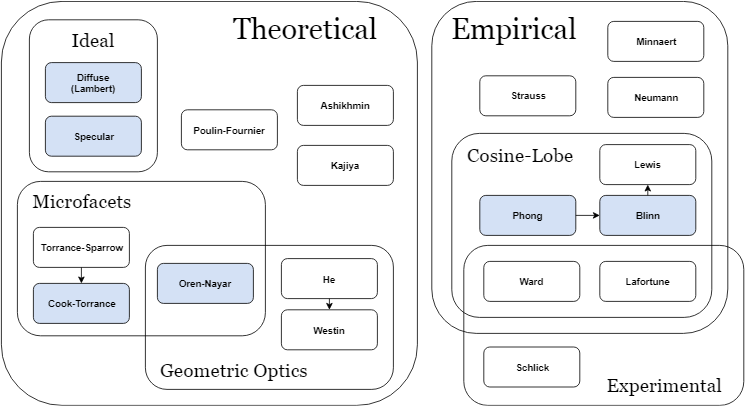

The diagram above was exported from draw.io. Its source (the exported page's mxGraphModel, read from the mxfile embedded in the PNG):
<mxGraphModel dx="1022" dy="691" grid="1" gridSize="10" guides="1" tooltips="1" connect="1" arrows="1" fold="1" page="1" pageScale="1" pageWidth="1100" pageHeight="850" math="0" shadow="0">
  <root>
    <mxCell id="0" />
    <mxCell id="1" parent="0" />
    <mxCell id="j43jWM7Z_rsa2QSqtvBm-28" value="" style="rounded=1;whiteSpace=wrap;html=1;fillColor=none;" vertex="1" parent="1">
      <mxGeometry x="598" y="380" width="350" height="200" as="geometry" />
    </mxCell>
    <mxCell id="j43jWM7Z_rsa2QSqtvBm-26" value="" style="rounded=1;whiteSpace=wrap;html=1;fillColor=none;" vertex="1" parent="1">
      <mxGeometry x="558" y="75" width="370" height="415" as="geometry" />
    </mxCell>
    <mxCell id="j43jWM7Z_rsa2QSqtvBm-27" value="" style="rounded=1;whiteSpace=wrap;html=1;fillColor=none;" vertex="1" parent="1">
      <mxGeometry x="583" y="240" width="325" height="230" as="geometry" />
    </mxCell>
    <mxCell id="j43jWM7Z_rsa2QSqtvBm-23" value="" style="rounded=1;whiteSpace=wrap;html=1;fillColor=none;" vertex="1" parent="1">
      <mxGeometry x="20" y="75" width="520" height="505" as="geometry" />
    </mxCell>
    <mxCell id="j43jWM7Z_rsa2QSqtvBm-25" value="" style="rounded=1;whiteSpace=wrap;html=1;fillColor=none;" vertex="1" parent="1">
      <mxGeometry x="200" y="380" width="310" height="180" as="geometry" />
    </mxCell>
    <mxCell id="j43jWM7Z_rsa2QSqtvBm-24" value="" style="rounded=1;whiteSpace=wrap;html=1;fillColor=none;" vertex="1" parent="1">
      <mxGeometry x="40" y="300" width="310" height="193" as="geometry" />
    </mxCell>
    <mxCell id="j43jWM7Z_rsa2QSqtvBm-8" value="" style="rounded=1;whiteSpace=wrap;html=1;" vertex="1" parent="1">
      <mxGeometry x="55" y="98" width="160" height="190" as="geometry" />
    </mxCell>
    <mxCell id="j43jWM7Z_rsa2QSqtvBm-2" value="Kajiya" style="rounded=1;whiteSpace=wrap;html=1;fontStyle=1" vertex="1" parent="1">
      <mxGeometry x="390" y="255" width="120" height="50" as="geometry" />
    </mxCell>
    <mxCell id="j43jWM7Z_rsa2QSqtvBm-4" value="&lt;div&gt;Poulin-&lt;span&gt;Fournier&lt;/span&gt;&lt;/div&gt;" style="rounded=1;whiteSpace=wrap;html=1;fontStyle=1" vertex="1" parent="1">
      <mxGeometry x="245" y="210.5" width="120" height="50" as="geometry" />
    </mxCell>
    <mxCell id="j43jWM7Z_rsa2QSqtvBm-5" value="Ashikhmin" style="rounded=1;whiteSpace=wrap;html=1;fontStyle=1" vertex="1" parent="1">
      <mxGeometry x="390" y="180" width="120" height="50" as="geometry" />
    </mxCell>
    <mxCell id="j43jWM7Z_rsa2QSqtvBm-6" value="Specular" style="rounded=1;whiteSpace=wrap;html=1;fontStyle=1;fillColor=#D4E1F5;" vertex="1" parent="1">
      <mxGeometry x="75" y="218.5" width="120" height="50" as="geometry" />
    </mxCell>
    <mxCell id="j43jWM7Z_rsa2QSqtvBm-7" value="Diffuse&lt;br&gt;(Lambert)" style="rounded=1;whiteSpace=wrap;html=1;fontStyle=1;fillColor=#D4E1F5;" vertex="1" parent="1">
      <mxGeometry x="75" y="151.5" width="120" height="50" as="geometry" />
    </mxCell>
    <mxCell id="j43jWM7Z_rsa2QSqtvBm-9" value="&lt;div&gt;Torrance-&lt;span&gt;Sparrow&lt;/span&gt;&lt;/div&gt;" style="rounded=1;whiteSpace=wrap;html=1;fontStyle=1" vertex="1" parent="1">
      <mxGeometry x="60" y="357.5" width="120" height="50" as="geometry" />
    </mxCell>
    <mxCell id="j43jWM7Z_rsa2QSqtvBm-10" value="&lt;div&gt;Cook-&lt;span&gt;Torrance&lt;/span&gt;&lt;/div&gt;" style="rounded=1;whiteSpace=wrap;html=1;fontStyle=1;fillColor=#D4E1F5;" vertex="1" parent="1">
      <mxGeometry x="60" y="427.5" width="120" height="50" as="geometry" />
    </mxCell>
    <mxCell id="j43jWM7Z_rsa2QSqtvBm-11" value="&lt;div&gt;Oren-&lt;span&gt;Nayar&lt;/span&gt;&lt;/div&gt;" style="rounded=1;whiteSpace=wrap;html=1;fontStyle=1;fillColor=#D4E1F5;" vertex="1" parent="1">
      <mxGeometry x="215" y="402.5" width="120" height="50" as="geometry" />
    </mxCell>
    <mxCell id="j43jWM7Z_rsa2QSqtvBm-12" value="&lt;div&gt;He&lt;/div&gt;" style="rounded=1;whiteSpace=wrap;html=1;fontStyle=1" vertex="1" parent="1">
      <mxGeometry x="370" y="396.5" width="120" height="50" as="geometry" />
    </mxCell>
    <mxCell id="j43jWM7Z_rsa2QSqtvBm-13" value="Westin" style="rounded=1;whiteSpace=wrap;html=1;fontStyle=1" vertex="1" parent="1">
      <mxGeometry x="370" y="460.5" width="120" height="50" as="geometry" />
    </mxCell>
    <mxCell id="j43jWM7Z_rsa2QSqtvBm-14" value="Minnaert" style="rounded=1;whiteSpace=wrap;html=1;fontStyle=1" vertex="1" parent="1">
      <mxGeometry x="778" y="100" width="120" height="50" as="geometry" />
    </mxCell>
    <mxCell id="j43jWM7Z_rsa2QSqtvBm-15" value="&lt;div&gt;Lewis&lt;/div&gt;" style="rounded=1;whiteSpace=wrap;html=1;fontStyle=1" vertex="1" parent="1">
      <mxGeometry x="768" y="254" width="120" height="50" as="geometry" />
    </mxCell>
    <mxCell id="j43jWM7Z_rsa2QSqtvBm-16" value="&lt;div&gt;Blinn&lt;/div&gt;" style="rounded=1;whiteSpace=wrap;html=1;fontStyle=1;fillColor=#D4E1F5;" vertex="1" parent="1">
      <mxGeometry x="768" y="317.5" width="120" height="50" as="geometry" />
    </mxCell>
    <mxCell id="j43jWM7Z_rsa2QSqtvBm-17" value="&lt;div&gt;Phong&lt;/div&gt;" style="rounded=1;whiteSpace=wrap;html=1;fontStyle=1;fillColor=#D4E1F5;" vertex="1" parent="1">
      <mxGeometry x="618" y="317.5" width="120" height="50" as="geometry" />
    </mxCell>
    <mxCell id="j43jWM7Z_rsa2QSqtvBm-18" value="&lt;div&gt;Lafortune&lt;/div&gt;" style="rounded=1;whiteSpace=wrap;html=1;fontStyle=1" vertex="1" parent="1">
      <mxGeometry x="768" y="400" width="120" height="50" as="geometry" />
    </mxCell>
    <mxCell id="j43jWM7Z_rsa2QSqtvBm-19" value="&lt;div&gt;Ward&lt;/div&gt;" style="rounded=1;whiteSpace=wrap;html=1;fontStyle=1" vertex="1" parent="1">
      <mxGeometry x="623" y="400" width="120" height="50" as="geometry" />
    </mxCell>
    <mxCell id="j43jWM7Z_rsa2QSqtvBm-20" value="&lt;div&gt;Schlick&lt;/div&gt;" style="rounded=1;whiteSpace=wrap;html=1;fontStyle=1" vertex="1" parent="1">
      <mxGeometry x="623" y="507" width="120" height="50" as="geometry" />
    </mxCell>
    <mxCell id="j43jWM7Z_rsa2QSqtvBm-21" value="&lt;div&gt;Neumann&lt;/div&gt;" style="rounded=1;whiteSpace=wrap;html=1;fontStyle=1" vertex="1" parent="1">
      <mxGeometry x="778" y="170" width="120" height="50" as="geometry" />
    </mxCell>
    <mxCell id="j43jWM7Z_rsa2QSqtvBm-22" value="&lt;div&gt;Strauss&lt;/div&gt;" style="rounded=1;whiteSpace=wrap;html=1;fontStyle=1" vertex="1" parent="1">
      <mxGeometry x="618" y="168" width="120" height="50" as="geometry" />
    </mxCell>
    <mxCell id="j43jWM7Z_rsa2QSqtvBm-29" value="&lt;font style=&quot;font-size: 36px&quot; face=&quot;Georgia&quot;&gt;Theoretical&lt;/font&gt;" style="text;html=1;strokeColor=none;fillColor=none;align=center;verticalAlign=middle;whiteSpace=wrap;rounded=0;" vertex="1" parent="1">
      <mxGeometry x="290" y="83" width="220" height="50" as="geometry" />
    </mxCell>
    <mxCell id="j43jWM7Z_rsa2QSqtvBm-30" value="&lt;font style=&quot;font-size: 36px&quot; face=&quot;Georgia&quot;&gt;Empirical&lt;/font&gt;" style="text;html=1;strokeColor=none;fillColor=none;align=center;verticalAlign=middle;whiteSpace=wrap;rounded=0;" vertex="1" parent="1">
      <mxGeometry x="550" y="83" width="220" height="50" as="geometry" />
    </mxCell>
    <mxCell id="j43jWM7Z_rsa2QSqtvBm-31" value="&lt;font style=&quot;font-size: 24px&quot; face=&quot;Georgia&quot;&gt;Experimental&lt;/font&gt;" style="text;html=1;strokeColor=none;fillColor=none;align=center;verticalAlign=middle;whiteSpace=wrap;rounded=0;" vertex="1" parent="1">
      <mxGeometry x="738" y="530" width="220" height="50" as="geometry" />
    </mxCell>
    <mxCell id="j43jWM7Z_rsa2QSqtvBm-32" value="&lt;font style=&quot;font-size: 24px&quot; face=&quot;Georgia&quot;&gt;Cosine-Lobe&lt;/font&gt;" style="text;html=1;strokeColor=none;fillColor=none;align=center;verticalAlign=middle;whiteSpace=wrap;rounded=0;" vertex="1" parent="1">
      <mxGeometry x="558" y="241.5" width="220" height="50" as="geometry" />
    </mxCell>
    <mxCell id="j43jWM7Z_rsa2QSqtvBm-34" value="&lt;font style=&quot;font-size: 24px&quot; face=&quot;Georgia&quot;&gt;Ideal&lt;/font&gt;" style="text;html=1;strokeColor=none;fillColor=none;align=center;verticalAlign=middle;whiteSpace=wrap;rounded=0;" vertex="1" parent="1">
      <mxGeometry x="25" y="98" width="220" height="50" as="geometry" />
    </mxCell>
    <mxCell id="j43jWM7Z_rsa2QSqtvBm-35" value="&lt;font style=&quot;font-size: 24px&quot; face=&quot;Georgia&quot;&gt;Microfacets&lt;/font&gt;" style="text;html=1;strokeColor=none;fillColor=none;align=center;verticalAlign=middle;whiteSpace=wrap;rounded=0;" vertex="1" parent="1">
      <mxGeometry x="10" y="300" width="220" height="50" as="geometry" />
    </mxCell>
    <mxCell id="j43jWM7Z_rsa2QSqtvBm-36" value="&lt;font style=&quot;font-size: 24px&quot; face=&quot;Georgia&quot;&gt;Geometric Optics&lt;/font&gt;" style="text;html=1;strokeColor=none;fillColor=none;align=center;verticalAlign=middle;whiteSpace=wrap;rounded=0;" vertex="1" parent="1">
      <mxGeometry x="200" y="510.5" width="220" height="50" as="geometry" />
    </mxCell>
    <mxCell id="j43jWM7Z_rsa2QSqtvBm-39" value="" style="endArrow=classic;html=1;entryX=0;entryY=0.5;entryDx=0;entryDy=0;exitX=1;exitY=0.5;exitDx=0;exitDy=0;" edge="1" parent="1" source="j43jWM7Z_rsa2QSqtvBm-17" target="j43jWM7Z_rsa2QSqtvBm-16">
      <mxGeometry width="50" height="50" relative="1" as="geometry">
        <mxPoint x="10" y="650" as="sourcePoint" />
        <mxPoint x="60" y="600" as="targetPoint" />
      </mxGeometry>
    </mxCell>
    <mxCell id="j43jWM7Z_rsa2QSqtvBm-40" value="" style="endArrow=classic;html=1;exitX=0.5;exitY=0;exitDx=0;exitDy=0;entryX=0.5;entryY=1;entryDx=0;entryDy=0;" edge="1" parent="1" source="j43jWM7Z_rsa2QSqtvBm-16" target="j43jWM7Z_rsa2QSqtvBm-15">
      <mxGeometry width="50" height="50" relative="1" as="geometry">
        <mxPoint x="10" y="650" as="sourcePoint" />
        <mxPoint x="60" y="600" as="targetPoint" />
      </mxGeometry>
    </mxCell>
    <mxCell id="j43jWM7Z_rsa2QSqtvBm-41" value="" style="endArrow=classic;html=1;" edge="1" parent="1" source="j43jWM7Z_rsa2QSqtvBm-9" target="j43jWM7Z_rsa2QSqtvBm-10">
      <mxGeometry width="50" height="50" relative="1" as="geometry">
        <mxPoint x="10" y="650" as="sourcePoint" />
        <mxPoint x="60" y="600" as="targetPoint" />
      </mxGeometry>
    </mxCell>
    <mxCell id="j43jWM7Z_rsa2QSqtvBm-42" value="" style="endArrow=classic;html=1;exitX=0.5;exitY=1;exitDx=0;exitDy=0;entryX=0.5;entryY=0;entryDx=0;entryDy=0;" edge="1" parent="1" source="j43jWM7Z_rsa2QSqtvBm-12" target="j43jWM7Z_rsa2QSqtvBm-13">
      <mxGeometry width="50" height="50" relative="1" as="geometry">
        <mxPoint x="10" y="650" as="sourcePoint" />
        <mxPoint x="60" y="600" as="targetPoint" />
      </mxGeometry>
    </mxCell>
  </root>
</mxGraphModel>